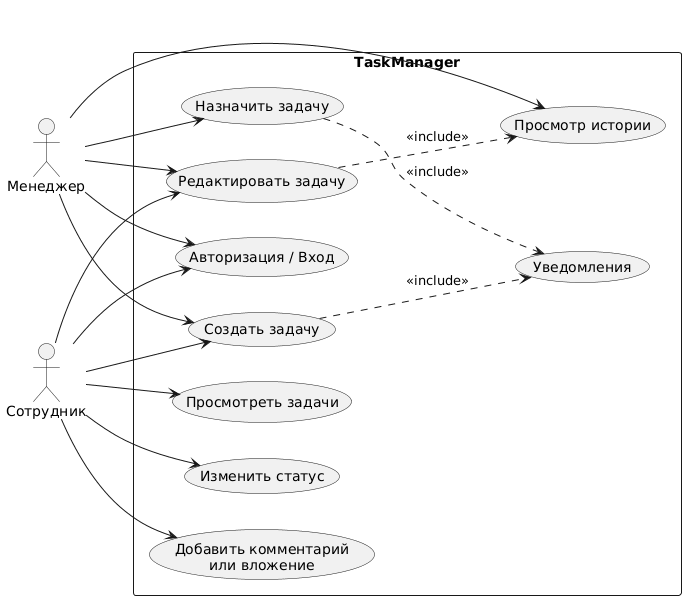

The diagram above was rendered by PlantUML. Its source (embedded in the PNG):
@startuml
left to right direction

skinparam Rectangle {
  MinimumWidth 500
  MinimumHeight 300
}

actor Manager as "Менеджер"
actor Employee as "Сотрудник"

rectangle "TaskManager" {

  usecase UC1 as "Авторизация / Вход"
  usecase UC2 as "Создать задачу"
  usecase UC3 as "Редактировать задачу"
  usecase UC4 as "Назначить задачу"
  usecase UC5 as "Просмотреть задачи"
  usecase UC6 as "Изменить статус"
  usecase UC7 as "Добавить комментарий\nили вложение"
  usecase UC8 as "Просмотр истории"
  usecase UC9 as "Уведомления"
}


Manager --> UC1
Employee --> UC1


Manager --> UC8
Manager --> UC2
Manager --> UC3
Manager --> UC4


Employee --> UC5
Employee --> UC6
Employee --> UC7
Employee --> UC3 
Employee --> UC2 


UC4 ..> UC9 : <<include>>
UC2 ..> UC9 : <<include>>

UC3 ..> UC8 : <<include>>
@enduml